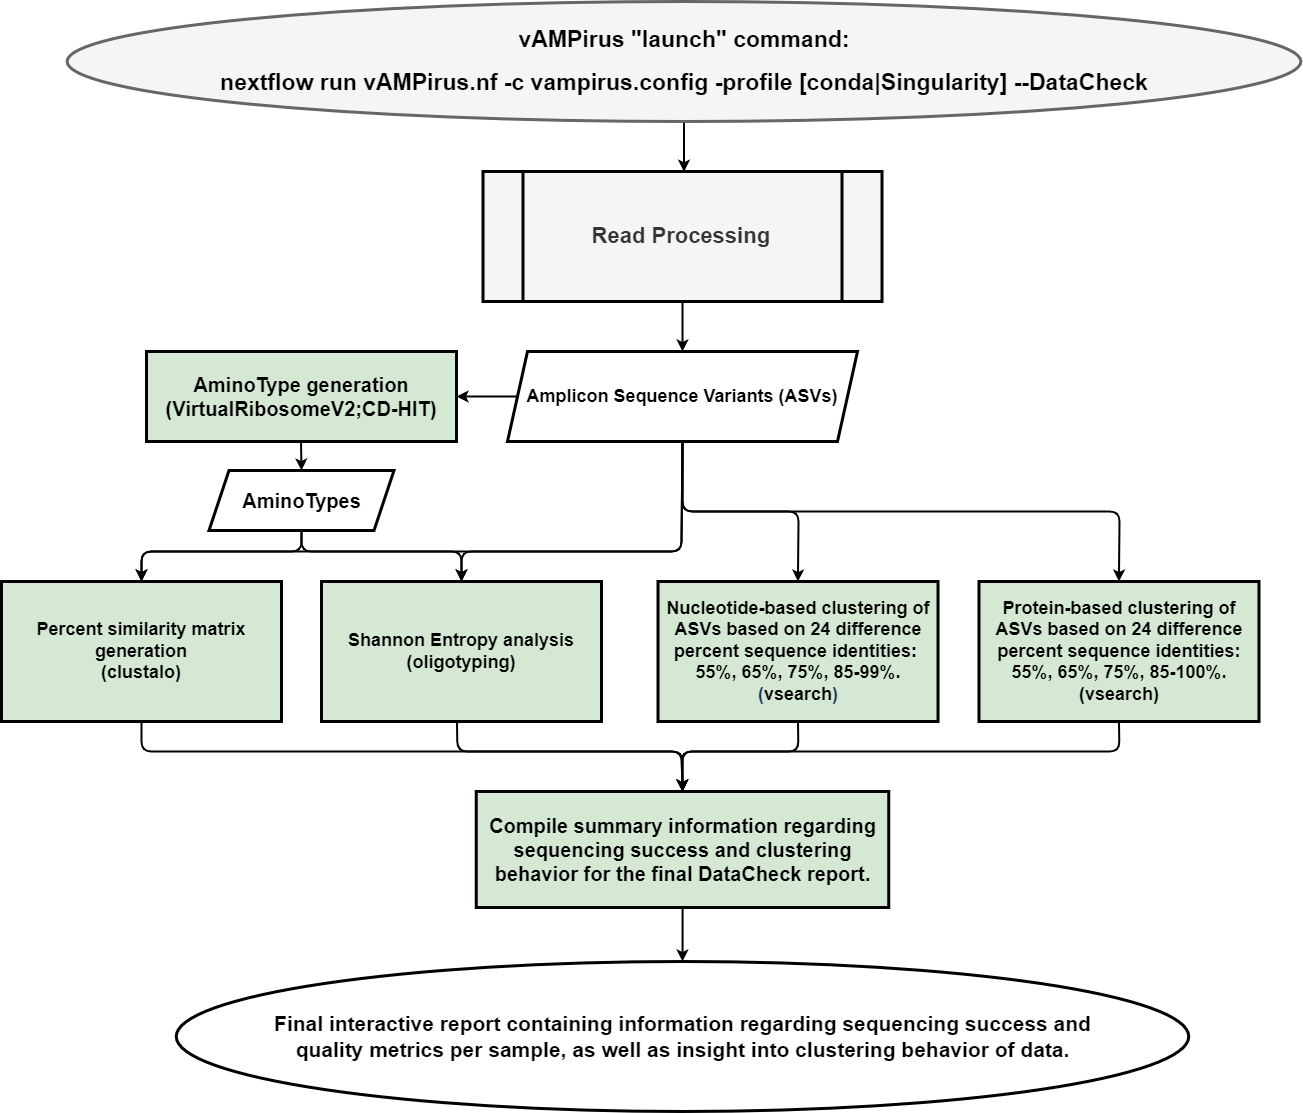

The diagram above was exported from draw.io. Its source (the exported page's mxGraphModel, read from the mxfile embedded in the PNG):
<mxGraphModel dx="1422" dy="702" grid="1" gridSize="10" guides="1" tooltips="1" connect="1" arrows="1" fold="1" page="1" pageScale="1" pageWidth="2339" pageHeight="3300" background="none" math="0" shadow="0">
  <root>
    <mxCell id="WIyWlLk6GJQsqaUBKTNV-0" />
    <mxCell id="WIyWlLk6GJQsqaUBKTNV-1" parent="WIyWlLk6GJQsqaUBKTNV-0" />
    <mxCell id="vb4WHitHu74aQuW4dNyK-6" value="" style="edgeStyle=orthogonalEdgeStyle;curved=0;rounded=1;sketch=0;orthogonalLoop=1;jettySize=auto;html=1;fillColor=#A8DADC;fontColor=#1D3557;strokeWidth=2;" parent="WIyWlLk6GJQsqaUBKTNV-1" source="vb4WHitHu74aQuW4dNyK-4" edge="1">
      <mxGeometry relative="1" as="geometry">
        <mxPoint x="1382.505" y="240.25" as="targetPoint" />
      </mxGeometry>
    </mxCell>
    <mxCell id="vb4WHitHu74aQuW4dNyK-4" value="&lt;p style=&quot;line-height: 70%&quot;&gt;&lt;/p&gt;&lt;h1 style=&quot;font-size: 23px&quot;&gt;&lt;font style=&quot;font-size: 23px&quot; color=&quot;#000000&quot;&gt;vAMPirus &quot;launch&quot; command:&lt;/font&gt;&lt;/h1&gt;&lt;h1 style=&quot;font-size: 23px&quot;&gt;&lt;font style=&quot;font-size: 23px&quot; color=&quot;#000000&quot;&gt;nextflow run vAMPirus.nf -c vampirus.config -profile [conda|Singularity] --DataCheck&lt;/font&gt;&lt;/h1&gt;&lt;p&gt;&lt;/p&gt;" style="ellipse;whiteSpace=wrap;html=1;rounded=0;fillColor=#f5f5f5;strokeWidth=3;labelPosition=center;verticalLabelPosition=middle;align=center;verticalAlign=middle;spacing=2;strokeColor=#666666;fontColor=#333333;" parent="WIyWlLk6GJQsqaUBKTNV-1" vertex="1">
      <mxGeometry x="765.63" y="70" width="1233.75" height="120" as="geometry" />
    </mxCell>
    <mxCell id="vb4WHitHu74aQuW4dNyK-31" value="" style="edgeStyle=orthogonalEdgeStyle;curved=0;rounded=1;sketch=0;orthogonalLoop=1;jettySize=auto;html=1;fillColor=#A8DADC;fontColor=#1D3557;strokeWidth=2;" parent="WIyWlLk6GJQsqaUBKTNV-1" target="vb4WHitHu74aQuW4dNyK-30" edge="1">
      <mxGeometry relative="1" as="geometry">
        <mxPoint x="1381.01" y="370" as="sourcePoint" />
      </mxGeometry>
    </mxCell>
    <mxCell id="vb4WHitHu74aQuW4dNyK-30" value="&lt;b&gt;&lt;font style=&quot;font-size: 18px&quot; color=&quot;#000000&quot;&gt;Amplicon Sequence Variants (ASVs)&lt;/font&gt;&lt;/b&gt;" style="shape=parallelogram;perimeter=parallelogramPerimeter;whiteSpace=wrap;html=1;fixedSize=1;rounded=0;fontColor=#1D3557;fillColor=#FFFFFF;strokeWidth=3;" parent="WIyWlLk6GJQsqaUBKTNV-1" vertex="1">
      <mxGeometry x="1206" y="420" width="350" height="90" as="geometry" />
    </mxCell>
    <mxCell id="vb4WHitHu74aQuW4dNyK-42" value="&lt;font style=&quot;font-size: 18px&quot;&gt;&lt;font style=&quot;color: rgb(0 , 0 , 0) ; font-size: 18px&quot;&gt;&lt;b&gt;Protein-based clustering of ASVs based on 24 difference percent sequence identities:&lt;/b&gt;&lt;/font&gt;&lt;b style=&quot;color: rgb(0 , 0 , 0)&quot;&gt;&lt;br&gt;&lt;/b&gt;&lt;b&gt;55%, 65%, 75%, 85-100%.&lt;br&gt;(vsearch)&lt;br&gt;&lt;/b&gt;&lt;/font&gt;" style="whiteSpace=wrap;html=1;rounded=0;fillColor=#D5E8D4;strokeWidth=3;strokeColor=#000000;" parent="WIyWlLk6GJQsqaUBKTNV-1" vertex="1">
      <mxGeometry x="1677.5" y="650" width="280" height="140" as="geometry" />
    </mxCell>
    <mxCell id="vb4WHitHu74aQuW4dNyK-113" value="" style="edgeStyle=orthogonalEdgeStyle;curved=0;rounded=1;sketch=0;orthogonalLoop=1;jettySize=auto;html=1;strokeColor=#000000;strokeWidth=2;fillColor=#A8DADC;fontColor=#1D3557;" parent="WIyWlLk6GJQsqaUBKTNV-1" edge="1">
      <mxGeometry relative="1" as="geometry">
        <mxPoint x="957.5999999999999" y="1610" as="targetPoint" />
      </mxGeometry>
    </mxCell>
    <mxCell id="vb4WHitHu74aQuW4dNyK-114" value="" style="edgeStyle=orthogonalEdgeStyle;curved=0;rounded=1;sketch=0;orthogonalLoop=1;jettySize=auto;html=1;strokeColor=#000000;strokeWidth=2;fillColor=#A8DADC;fontColor=#1D3557;" parent="WIyWlLk6GJQsqaUBKTNV-1" edge="1">
      <mxGeometry relative="1" as="geometry">
        <mxPoint x="1170" y="1690" as="targetPoint" />
      </mxGeometry>
    </mxCell>
    <mxCell id="vb4WHitHu74aQuW4dNyK-119" value="&lt;font style=&quot;font-size: 17px&quot;&gt;&lt;font style=&quot;font-size: 21px&quot; color=&quot;#000000&quot;&gt;&lt;b&gt;&lt;font style=&quot;font-size: 21px&quot;&gt;Final interactive report containing information regarding sequencing success and &lt;br&gt;quality metrics&amp;nbsp;&lt;/font&gt;&lt;span style=&quot;line-height: 115%&quot;&gt;per sample, as well as insight into clustering behavior of data.&lt;/span&gt;&lt;/b&gt;&lt;/font&gt;&lt;font style=&quot;font-size: 17px&quot;&gt;&lt;br&gt;&lt;/font&gt;&lt;/font&gt;" style="ellipse;whiteSpace=wrap;html=1;rounded=0;sketch=0;strokeColor=#000000;strokeWidth=3;fillColor=#FFFFFF;fontColor=#1D3557;" parent="WIyWlLk6GJQsqaUBKTNV-1" vertex="1">
      <mxGeometry x="874.75" y="1030" width="1012.5" height="150" as="geometry" />
    </mxCell>
    <mxCell id="vb4WHitHu74aQuW4dNyK-130" value="" style="edgeStyle=orthogonalEdgeStyle;curved=0;rounded=1;sketch=0;orthogonalLoop=1;jettySize=auto;html=1;strokeColor=#000000;strokeWidth=2;fillColor=#A8DADC;fontColor=#1D3557;entryX=0.5;entryY=0;entryDx=0;entryDy=0;" parent="WIyWlLk6GJQsqaUBKTNV-1" source="vb4WHitHu74aQuW4dNyK-120" edge="1" target="vb4WHitHu74aQuW4dNyK-119">
      <mxGeometry relative="1" as="geometry">
        <mxPoint x="1381.0000000000002" y="960" as="targetPoint" />
      </mxGeometry>
    </mxCell>
    <mxCell id="vb4WHitHu74aQuW4dNyK-120" value="&lt;font style=&quot;font-size: 20px&quot;&gt;&lt;b&gt;Compile summary information regarding &lt;br&gt;sequencing success and clustering behavior for the final DataCheck report.&lt;/b&gt;&lt;/font&gt;" style="rounded=0;whiteSpace=wrap;html=1;sketch=0;strokeWidth=3;fillColor=#D5E8D4;strokeColor=#000000;" parent="WIyWlLk6GJQsqaUBKTNV-1" vertex="1">
      <mxGeometry x="1174.75" y="860" width="412.5" height="116" as="geometry" />
    </mxCell>
    <mxCell id="vb4WHitHu74aQuW4dNyK-123" value="&lt;font style=&quot;font-size: 18px&quot;&gt;&lt;b&gt;Nucleotide-based clustering of ASVs based on 24 difference percent sequence identities:&amp;nbsp;&lt;br&gt;&lt;/b&gt;&lt;/font&gt;&lt;b style=&quot;font-size: 18px&quot;&gt;55%, 65%, 75%, 85-99%.&lt;br&gt;&lt;/b&gt;&lt;b style=&quot;font-size: 18px&quot;&gt;&lt;span style=&quot;color: rgb(29 , 53 , 87)&quot;&gt;(&lt;/span&gt;vsearch&lt;span style=&quot;color: rgb(29 , 53 , 87)&quot;&gt;)&lt;/span&gt;&lt;/b&gt;&lt;b style=&quot;font-size: 18px&quot;&gt;&lt;br&gt;&lt;/b&gt;" style="whiteSpace=wrap;html=1;rounded=0;fillColor=#D5E8D4;strokeWidth=3;strokeColor=default;" parent="WIyWlLk6GJQsqaUBKTNV-1" vertex="1">
      <mxGeometry x="1356.51" y="650" width="280" height="140" as="geometry" />
    </mxCell>
    <mxCell id="vb4WHitHu74aQuW4dNyK-126" value="" style="endArrow=classic;html=1;strokeColor=#000000;strokeWidth=2;fillColor=#A8DADC;fontColor=#1D3557;entryX=0.5;entryY=0;entryDx=0;entryDy=0;exitX=0.5;exitY=1;exitDx=0;exitDy=0;" parent="WIyWlLk6GJQsqaUBKTNV-1" source="vb4WHitHu74aQuW4dNyK-30" target="vb4WHitHu74aQuW4dNyK-42" edge="1">
      <mxGeometry width="50" height="50" relative="1" as="geometry">
        <mxPoint x="1396" y="520" as="sourcePoint" />
        <mxPoint x="1396" y="740" as="targetPoint" />
        <Array as="points">
          <mxPoint x="1381" y="580" />
          <mxPoint x="1760" y="580" />
          <mxPoint x="1818" y="580" />
        </Array>
      </mxGeometry>
    </mxCell>
    <mxCell id="vb4WHitHu74aQuW4dNyK-129" value="" style="endArrow=classic;html=1;strokeColor=#000000;strokeWidth=2;fillColor=#A8DADC;fontColor=#1D3557;exitX=0.5;exitY=1;exitDx=0;exitDy=0;entryX=0.5;entryY=0;entryDx=0;entryDy=0;" parent="WIyWlLk6GJQsqaUBKTNV-1" source="vb4WHitHu74aQuW4dNyK-42" target="vb4WHitHu74aQuW4dNyK-120" edge="1">
      <mxGeometry width="50" height="50" relative="1" as="geometry">
        <mxPoint x="1782.88" y="761.5" as="sourcePoint" />
        <mxPoint x="1954.13" y="884.5" as="targetPoint" />
        <Array as="points">
          <mxPoint x="1818" y="820" />
          <mxPoint x="1570" y="820" />
          <mxPoint x="1380" y="820" />
        </Array>
      </mxGeometry>
    </mxCell>
    <mxCell id="AtTaXaFXYPsyqTzvKYGJ-0" value="&lt;font style=&quot;font-size: 18px&quot;&gt;&lt;b style=&quot;color: rgb(0 , 0 , 0)&quot;&gt;Shannon Entropy analysis&lt;br&gt;&lt;/b&gt;&lt;b&gt;(oligotyping)&lt;/b&gt;&lt;br&gt;&lt;/font&gt;" style="whiteSpace=wrap;html=1;rounded=0;fillColor=#D5E8D4;strokeWidth=3;strokeColor=#000000;" parent="WIyWlLk6GJQsqaUBKTNV-1" vertex="1">
      <mxGeometry x="1020" y="650" width="280" height="140" as="geometry" />
    </mxCell>
    <mxCell id="AtTaXaFXYPsyqTzvKYGJ-2" value="&lt;b&gt;&lt;font style=&quot;font-size: 22px&quot;&gt;Read Processing&lt;/font&gt;&lt;/b&gt;&amp;nbsp;" style="shape=process;whiteSpace=wrap;html=1;backgroundOutline=1;fillColor=#f5f5f5;strokeColor=#000000;strokeWidth=3;fontColor=#333333;" parent="WIyWlLk6GJQsqaUBKTNV-1" vertex="1">
      <mxGeometry x="1181.52" y="240" width="398.99" height="130" as="geometry" />
    </mxCell>
    <mxCell id="EVz9cLG9iP2ia4K-WSau-1" value="" style="endArrow=classic;html=1;strokeColor=#000000;strokeWidth=2;fillColor=#A8DADC;fontColor=#1D3557;exitX=0.5;exitY=1;exitDx=0;exitDy=0;entryX=0.5;entryY=0;entryDx=0;entryDy=0;" edge="1" parent="WIyWlLk6GJQsqaUBKTNV-1" source="vb4WHitHu74aQuW4dNyK-123" target="vb4WHitHu74aQuW4dNyK-120">
      <mxGeometry width="50" height="50" relative="1" as="geometry">
        <mxPoint x="1771.5" y="720" as="sourcePoint" />
        <mxPoint x="1400" y="790" as="targetPoint" />
        <Array as="points">
          <mxPoint x="1497" y="820" />
          <mxPoint x="1440" y="820" />
          <mxPoint x="1410" y="820" />
          <mxPoint x="1381" y="820" />
        </Array>
      </mxGeometry>
    </mxCell>
    <mxCell id="EVz9cLG9iP2ia4K-WSau-2" value="" style="endArrow=classic;html=1;strokeColor=#000000;strokeWidth=2;fillColor=#A8DADC;fontColor=#1D3557;entryX=0.5;entryY=0;entryDx=0;entryDy=0;exitX=0.5;exitY=1;exitDx=0;exitDy=0;" edge="1" parent="WIyWlLk6GJQsqaUBKTNV-1" source="vb4WHitHu74aQuW4dNyK-30" target="vb4WHitHu74aQuW4dNyK-123">
      <mxGeometry width="50" height="50" relative="1" as="geometry">
        <mxPoint x="1556" y="475" as="sourcePoint" />
        <mxPoint x="1771.5" y="580" as="targetPoint" />
        <Array as="points">
          <mxPoint x="1381" y="580" />
          <mxPoint x="1450" y="580" />
          <mxPoint x="1497" y="580" />
        </Array>
      </mxGeometry>
    </mxCell>
    <mxCell id="EVz9cLG9iP2ia4K-WSau-3" value="&lt;font style=&quot;font-size: 18px&quot;&gt;&lt;b&gt;Percent similarity matrix generation&lt;br&gt;(clustalo)&lt;/b&gt;&lt;br&gt;&lt;/font&gt;" style="whiteSpace=wrap;html=1;rounded=0;fillColor=#D5E8D4;strokeWidth=3;strokeColor=#000000;" vertex="1" parent="WIyWlLk6GJQsqaUBKTNV-1">
      <mxGeometry x="700" y="650" width="280" height="140" as="geometry" />
    </mxCell>
    <mxCell id="EVz9cLG9iP2ia4K-WSau-5" value="&lt;font style=&quot;font-size: 20px&quot;&gt;&lt;span&gt;&lt;b&gt;AminoType generation&lt;br&gt;(&lt;font style=&quot;font-size: 20px&quot;&gt;VirtualRibosomeV2&lt;/font&gt;;CD-HIT)&lt;/b&gt;&lt;br&gt;&lt;/span&gt;&lt;/font&gt;" style="whiteSpace=wrap;html=1;rounded=0;fontColor=#000000;fillColor=#D5E8D4;strokeWidth=3;" vertex="1" parent="WIyWlLk6GJQsqaUBKTNV-1">
      <mxGeometry x="845" y="420" width="310" height="90" as="geometry" />
    </mxCell>
    <mxCell id="EVz9cLG9iP2ia4K-WSau-6" value="" style="edgeStyle=orthogonalEdgeStyle;curved=0;rounded=1;sketch=0;orthogonalLoop=1;jettySize=auto;html=1;fillColor=#A8DADC;fontColor=#1D3557;strokeWidth=2;exitX=0;exitY=0.5;exitDx=0;exitDy=0;entryX=1;entryY=0.5;entryDx=0;entryDy=0;" edge="1" parent="WIyWlLk6GJQsqaUBKTNV-1" source="vb4WHitHu74aQuW4dNyK-30" target="EVz9cLG9iP2ia4K-WSau-5">
      <mxGeometry relative="1" as="geometry">
        <mxPoint x="1168.5000000000002" y="460" as="sourcePoint" />
        <mxPoint x="1168.5000000000002" y="510" as="targetPoint" />
      </mxGeometry>
    </mxCell>
    <mxCell id="EVz9cLG9iP2ia4K-WSau-7" value="" style="edgeStyle=orthogonalEdgeStyle;curved=0;rounded=1;sketch=0;orthogonalLoop=1;jettySize=auto;html=1;fillColor=#A8DADC;fontColor=#1D3557;strokeWidth=2;entryX=0.5;entryY=0;entryDx=0;entryDy=0;" edge="1" parent="WIyWlLk6GJQsqaUBKTNV-1" target="EVz9cLG9iP2ia4K-WSau-8">
      <mxGeometry relative="1" as="geometry">
        <mxPoint x="999.5000000000002" y="510" as="sourcePoint" />
        <mxPoint x="999.5000000000002" y="560" as="targetPoint" />
      </mxGeometry>
    </mxCell>
    <mxCell id="EVz9cLG9iP2ia4K-WSau-8" value="&lt;b&gt;&lt;font style=&quot;font-size: 20px&quot;&gt;AminoTypes&lt;/font&gt;&lt;/b&gt;" style="shape=parallelogram;perimeter=parallelogramPerimeter;whiteSpace=wrap;html=1;fixedSize=1;rounded=0;fontColor=#000000;fillColor=#FFFFFF;strokeWidth=3;" vertex="1" parent="WIyWlLk6GJQsqaUBKTNV-1">
      <mxGeometry x="907.5" y="539" width="185" height="60" as="geometry" />
    </mxCell>
    <mxCell id="EVz9cLG9iP2ia4K-WSau-9" value="" style="endArrow=classic;html=1;strokeColor=#000000;strokeWidth=2;fillColor=#A8DADC;fontColor=#1D3557;entryX=0.5;entryY=0;entryDx=0;entryDy=0;exitX=0.5;exitY=1;exitDx=0;exitDy=0;" edge="1" parent="WIyWlLk6GJQsqaUBKTNV-1" source="vb4WHitHu74aQuW4dNyK-30" target="AtTaXaFXYPsyqTzvKYGJ-0">
      <mxGeometry width="50" height="50" relative="1" as="geometry">
        <mxPoint x="1391" y="520" as="sourcePoint" />
        <mxPoint x="1506.5100000000002" y="660" as="targetPoint" />
        <Array as="points">
          <mxPoint x="1380" y="620" />
          <mxPoint x="1290" y="620" />
          <mxPoint x="1160" y="620" />
        </Array>
      </mxGeometry>
    </mxCell>
    <mxCell id="EVz9cLG9iP2ia4K-WSau-10" value="" style="endArrow=classic;html=1;strokeColor=#000000;strokeWidth=2;fillColor=#A8DADC;fontColor=#1D3557;entryX=0.5;entryY=0;entryDx=0;entryDy=0;exitX=0.5;exitY=1;exitDx=0;exitDy=0;" edge="1" parent="WIyWlLk6GJQsqaUBKTNV-1" source="EVz9cLG9iP2ia4K-WSau-8" target="EVz9cLG9iP2ia4K-WSau-3">
      <mxGeometry width="50" height="50" relative="1" as="geometry">
        <mxPoint x="980" y="610" as="sourcePoint" />
        <mxPoint x="770" y="739" as="targetPoint" />
        <Array as="points">
          <mxPoint x="1000" y="620" />
          <mxPoint x="910" y="620" />
          <mxPoint x="840" y="620" />
        </Array>
      </mxGeometry>
    </mxCell>
    <mxCell id="EVz9cLG9iP2ia4K-WSau-11" value="" style="endArrow=classic;html=1;strokeColor=#000000;strokeWidth=2;fillColor=#A8DADC;fontColor=#1D3557;entryX=0.5;entryY=0;entryDx=0;entryDy=0;" edge="1" parent="WIyWlLk6GJQsqaUBKTNV-1" target="AtTaXaFXYPsyqTzvKYGJ-0">
      <mxGeometry width="50" height="50" relative="1" as="geometry">
        <mxPoint x="1000" y="600" as="sourcePoint" />
        <mxPoint x="850" y="671" as="targetPoint" />
        <Array as="points">
          <mxPoint x="1000" y="620" />
          <mxPoint x="1160" y="620" />
        </Array>
      </mxGeometry>
    </mxCell>
    <mxCell id="EVz9cLG9iP2ia4K-WSau-12" value="" style="endArrow=classic;html=1;strokeColor=#000000;strokeWidth=2;fillColor=#A8DADC;fontColor=#1D3557;entryX=0.5;entryY=0;entryDx=0;entryDy=0;exitX=0.5;exitY=1;exitDx=0;exitDy=0;" edge="1" parent="WIyWlLk6GJQsqaUBKTNV-1" source="vb4WHitHu74aQuW4dNyK-30" target="EVz9cLG9iP2ia4K-WSau-3">
      <mxGeometry width="50" height="50" relative="1" as="geometry">
        <mxPoint x="1391" y="520" as="sourcePoint" />
        <mxPoint x="1170" y="660" as="targetPoint" />
        <Array as="points">
          <mxPoint x="1380" y="620" />
          <mxPoint x="840" y="620" />
        </Array>
      </mxGeometry>
    </mxCell>
    <mxCell id="EVz9cLG9iP2ia4K-WSau-13" value="" style="endArrow=classic;html=1;strokeColor=#000000;strokeWidth=2;fillColor=#A8DADC;fontColor=#1D3557;exitX=0.5;exitY=1;exitDx=0;exitDy=0;entryX=0.5;entryY=0;entryDx=0;entryDy=0;" edge="1" parent="WIyWlLk6GJQsqaUBKTNV-1" source="EVz9cLG9iP2ia4K-WSau-3" target="vb4WHitHu74aQuW4dNyK-120">
      <mxGeometry width="50" height="50" relative="1" as="geometry">
        <mxPoint x="1117.5" y="850" as="sourcePoint" />
        <mxPoint x="681" y="920" as="targetPoint" />
        <Array as="points">
          <mxPoint x="840" y="820" />
          <mxPoint x="950" y="820" />
          <mxPoint x="1381" y="820" />
        </Array>
      </mxGeometry>
    </mxCell>
    <mxCell id="EVz9cLG9iP2ia4K-WSau-14" value="" style="endArrow=classic;html=1;strokeColor=#000000;strokeWidth=2;fillColor=#A8DADC;fontColor=#1D3557;exitX=0.5;exitY=1;exitDx=0;exitDy=0;entryX=0.5;entryY=0;entryDx=0;entryDy=0;" edge="1" parent="WIyWlLk6GJQsqaUBKTNV-1" target="vb4WHitHu74aQuW4dNyK-120">
      <mxGeometry width="50" height="50" relative="1" as="geometry">
        <mxPoint x="1155.5100000000002" y="790" as="sourcePoint" />
        <mxPoint x="1040" y="860" as="targetPoint" />
        <Array as="points">
          <mxPoint x="1156" y="820" />
          <mxPoint x="1380" y="820" />
        </Array>
      </mxGeometry>
    </mxCell>
  </root>
</mxGraphModel>